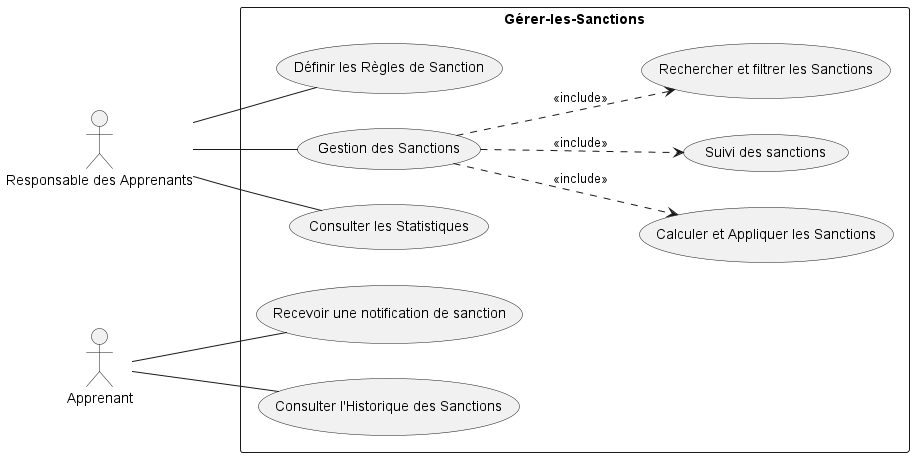

The diagram above was rendered by PlantUML. Its source (embedded in the PNG):
@startuml
left to right direction
actor "Responsable des Apprenants" as Admin
actor Apprenant

rectangle Gérer-les-Sanctions {
  usecase "Définir les Règles de Sanction" as UC1
  usecase "Calculer et Appliquer les Sanctions" as UC2
  usecase "Suivi des sanctions" as UC9
  usecase "Recevoir une notification de sanction" as UC3
  usecase "Consulter l'Historique des Sanctions" as UC4
  usecase "Gestion des Sanctions" as UC5
  usecase "Rechercher et filtrer les Sanctions" as UC7
  usecase "Consulter les Statistiques" as UC8
}

Admin -- UC1
Admin -- UC5
Admin -- UC8

Apprenant -- UC3
Apprenant -- UC4

UC5 ..> UC2 : <<include>>
UC5 ..> UC7 : <<include>>
UC5 ..> UC9 : <<include>>
@enduml